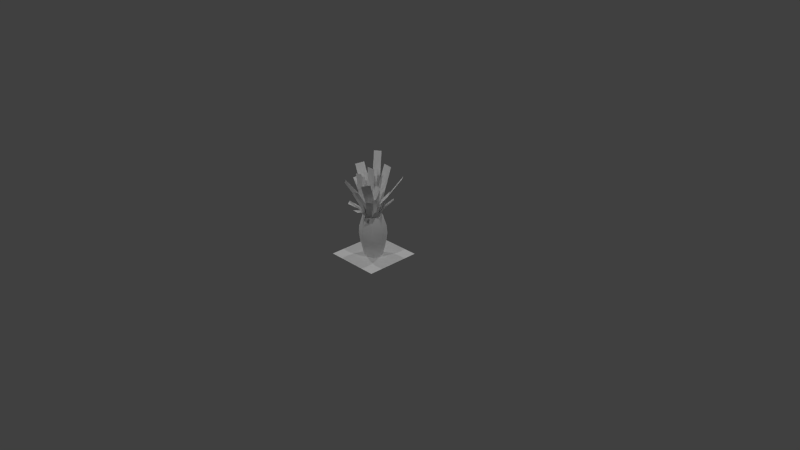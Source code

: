 # Source: plantfern.blend  (saved by Blender 2.70.0; exported with 4.5.12 LTS)
import bpy
from mathutils import Matrix  # noqa: F401  (used for matrix-valued properties, if any)

bpy.ops.wm.read_factory_settings(use_empty=True)
scene = bpy.context.scene
scene.name = 'Scene'

# ---- collections
col_collection_1 = bpy.data.collections.new('Collection 1'); scene.collection.children.link(col_collection_1)

# ---- materials (node trees are filled in below, after node groups)
mat_diffuse_001 = bpy.data.materials.new('DIFFUSE.001')
mat_diffuse_001.alpha_threshold = 0.0
mat_diffuse_001.use_transparent_shadow = False
mat_diffuse_001.specular_color = (0.1, 0.1, 0.1)
mat_diffuse_001.roughness = 0.5
mat_diffuse_001.line_color = (0.0, 0.0, 0.0, 1.0)
mat_diffuse = bpy.data.materials.new('DIFFUSE')
mat_diffuse.alpha_threshold = 0.0
mat_diffuse.use_transparent_shadow = False
mat_diffuse.specular_color = (0.1, 0.1, 0.1)
mat_diffuse.roughness = 0.5
mat_diffuse.line_color = (0.0, 0.0, 0.0, 1.0)

# ---- material node trees

# ---- world
world_world = bpy.data.worlds.new('World'); scene.world = world_world
world_world.color = (0.05088, 0.05088, 0.05088)
world_world.use_sun_shadow = False
world_world.sun_shadow_jitter_overblur = 0.0
world_world.cycles.sampling_method = 'NONE'
world_world.cycles.sample_map_resolution = 256
world_world.light_settings.ao_factor = 1.75

# ---- cameras
cam_camera = bpy.data.cameras.new('Camera')
cam_camera.clip_end = 100.0
cam_camera.lens = 35.0
cam_camera.sensor_width = 32.0
cam_camera.sensor_height = 18.0
cam_camera.ortho_scale = 7.314
cam_camera.dof.focus_distance = 0.0
cam_camera.dof.aperture_fstop = 128.0

# ---- lights
light_lamp_003 = bpy.data.lights.new('Lamp.003', 'POINT')
light_lamp_003.transmission_factor = 0.0
light_lamp_003.cutoff_distance = 30.0
light_lamp_003.energy = 100.0
light_lamp_003.shadow_buffer_clip_start = 1.001
light_lamp_003.shadow_soft_size = 0.1
light_lamp_003.shadow_maximum_resolution = 0.006
light_lamp_003.use_absolute_resolution = True
light_lamp_003.cycles.use_multiple_importance_sampling = False
light_lamp_002 = bpy.data.lights.new('Lamp.002', 'POINT')
light_lamp_002.transmission_factor = 0.0
light_lamp_002.cutoff_distance = 30.0
light_lamp_002.energy = 100.0
light_lamp_002.shadow_buffer_clip_start = 1.001
light_lamp_002.shadow_soft_size = 0.1
light_lamp_002.shadow_maximum_resolution = 0.006
light_lamp_002.use_absolute_resolution = True
light_lamp_002.cycles.use_multiple_importance_sampling = False
light_lamp_001 = bpy.data.lights.new('Lamp.001', 'POINT')
light_lamp_001.transmission_factor = 0.0
light_lamp_001.cutoff_distance = 30.0
light_lamp_001.energy = 100.0
light_lamp_001.shadow_buffer_clip_start = 1.001
light_lamp_001.shadow_soft_size = 0.1
light_lamp_001.shadow_maximum_resolution = 0.006
light_lamp_001.use_absolute_resolution = True
light_lamp_001.cycles.use_multiple_importance_sampling = False
light_lamp = bpy.data.lights.new('Lamp', 'POINT')
light_lamp.transmission_factor = 0.0
light_lamp.cutoff_distance = 30.0
light_lamp.energy = 100.0
light_lamp.shadow_buffer_clip_start = 1.001
light_lamp.shadow_soft_size = 0.1
light_lamp.shadow_maximum_resolution = 0.006
light_lamp.use_absolute_resolution = True
light_lamp.cycles.use_multiple_importance_sampling = False

# ---- meshes
me_s4studio_mesh_1 = bpy.data.meshes.new('s4studio_mesh_1')
me_s4studio_mesh_1.from_pydata([(0.0354, -0.07081, 0.7993), (0.101, -0.02503, 1.004), (-0.08112, 0.06043, 0.5484), (0.115, -0.06043, 0.7828), (-0.1303, 0.2765, 0.8059), (-0.009644, 0.07428, 0.5342), (0.06177, 0.04285, 0.5366), (-0.06177, 0.1709, 0.6955), (-0.1405, 0.1161, 0.6932), (-0.2131, 0.2296, 0.794), (0.1907, 0.1888, 0.7614), (0.0329, 0.09565, 0.5484), (0.1329, 0.2422, 0.7516), (0.2847, -0.09015, 0.7231), (0.1248, 0.1082, 0.6701), (0.1394, -0.1032, 0.6606), (0.06183, 0.1564, 0.6682), (0.1005, -0.01154, 0.5484), (-0.0271, -0.08796, 0.5425), (-0.01245, -0.3042, 0.7214), (0.2186, 0.07843, 0.7472), (0.06293, -0.3, 0.7119), (0.2264, 0.008545, 0.7433), (0.1314, 0.04676, 0.6418), (0.1391, -0.02307, 0.638), (0.1729, -0.03131, 0.6587), (-0.05213, -0.08674, 0.5484), (0.05512, -0.05109, 0.5366), (0.245, -0.1582, 0.733), (-0.02417, -0.175, 0.6705), (-0.1069, -0.002869, 0.5465), (-0.08375, 0.04224, 0.5267), (-0.06934, -0.02899, 0.5366), (-0.2038, -0.2241, 0.7176), (0.02857, -0.1034, 0.5538), (0.05109, -0.1638, 0.6687), (0.09644, -0.0174, 0.5408), (-0.194, 0.1191, 0.7568), (-0.1328, 0.003967, 0.6493), (-0.2492, -0.1599, 0.7274), (-0.09986, -0.1442, 0.6589), (-0.1514, -0.08393, 0.6607), (0.07081, 0.0296, 0.5309), (-0.1251, 0.07361, 0.6431), (-0.2016, 0.04938, 0.763), (0.0, -0.1262, 0.5715), (-0.08924, -0.08924, 0.5715), (0.08924, -0.08924, 0.5715), (0.1262, -2.498e-08, 0.5715), (-0.1262, -2.498e-08, 0.5715), (0.0, -0.1262, 0.5715), (0.0, -0.1751, 0.4082), (0.1238, -0.1238, 0.4082), (0.1238, -0.1238, 0.4082), (0.1751, -1.784e-08, 0.4082), (-0.1238, -0.1238, 0.4082), (0.0, -0.1751, 0.4082), (0.0, -0.1813, 0.3048), (0.1282, -0.1282, 0.3048), (0.1813, -1.332e-08, 0.3048), (-0.1751, -1.784e-08, 0.4082), (-0.1282, -0.1282, 0.3048), (0.0, -0.1813, 0.3048), (0.1185, -0.1185, 0.2073), (0.1676, -9.061e-09, 0.2073), (-0.1813, -1.332e-08, 0.3048), (-0.1282, -0.1282, 0.3048), (0.1185, -0.1185, 0.2073), (0.1187, 0.0, 0.0), (0.0, -0.1676, 0.2073), (0.0, -0.1187, -5.189e-09), (0.08393, -0.08393, -3.669e-09), (0.0, -0.1676, 0.2073), (-0.1185, -0.1185, 0.2073), (0.0, -0.1187, -5.189e-09), (0.0, 0.1187, 5.189e-09), (-0.1187, 0.0, 0.0), (-0.08393, -0.08393, -3.669e-09), (-0.1676, -9.061e-09, 0.2073), (-0.1187, 0.0, 0.0), (-0.08393, 0.08393, 3.669e-09), (0.1262, -2.498e-08, 0.5715), (0.0, -0.1187, -5.189e-09), (0.08924, 0.08924, 0.5715), (-0.08393, -0.08393, -3.669e-09), (-0.08924, 0.08924, 0.5715), (0.0, 0.1262, 0.5715), (0.08924, -0.08924, 0.5715), (-0.08924, -0.08924, 0.5715), (0.0, -0.1262, 0.5715), (-0.1262, -2.498e-08, 0.5715), (0.08393, -0.08393, -3.669e-09), (0.0, -2.035e-08, 0.4656), (-0.03498, -0.07563, 0.4735), (0.02637, -0.1089, 0.5146), (0.08393, 0.08393, 3.669e-09), (0.1187, 0.0, 0.0), (-0.1074, -0.1729, 0.8511), (-0.2085, -0.152, 0.8335), (-0.07099, 0.07392, 0.5204), (0.05133, 0.09192, 0.5416), (-0.00293, -0.1389, 0.7124), (-0.1039, -0.118, 0.6949), (-0.2253, 0.2476, 1.298), (-0.103, 0.2656, 1.319), (0.01337, -0.05249, 0.6142), (-0.3424, -0.1539, 0.9425), (-0.1509, 0.1439, 0.9418), (-0.02863, 0.1619, 0.963), (-0.2836, -0.1843, 1.009), (-0.06409, -0.06092, 0.5613), (0.07569, 0.01508, 0.5225), (0.0003662, -0.06818, 0.5105), (-0.1126, -0.1027, 0.8395), (-0.1901, -0.111, 0.7866), (0.2258, -0.2208, 1.101), (0.1504, -0.3041, 1.089), (0.03565, -0.09076, 0.5448), (-0.08918, -0.08698, 1.114), (0.1434, -0.09192, 0.8414), (0.06812, -0.1752, 0.8295), (-0.1909, -0.08765, 1.092), (-0.06611, -0.09144, 0.5225), (0.05963, -0.158, 0.6978), (-0.1323, -0.1047, 0.8249), (0.2211, -0.1806, 0.8467), (-0.01471, -0.07587, 0.5555), (0.06488, -0.06549, 0.5389), (-0.05524, 0.01337, 0.5209), (0.02844, 0.06025, 0.5409), (-0.119, 0.1006, 1.075), (-0.04785, 0.07386, 0.8282), (-0.2027, 0.05365, 1.055), (-0.1315, 0.02698, 0.8082), (0.1806, -0.01465, 0.9876), (-0.03058, -0.104, 0.8472), (-0.03498, -0.07563, 0.4735), (0.06781, -0.02912, 0.5019), (0.1518, -0.2357, 0.8556), (0.1311, -0.1032, 0.7032), (0.04627, 0.05121, 0.5627), (-0.03015, -0.05817, 0.5186), (0.09192, -0.02484, 0.5311), (-0.03308, -0.2749, 0.9545), (0.05298, -0.05066, 0.5225), (0.05011, -0.2675, 0.9583), (0.1306, 0.1721, 0.844), (-0.0738, -0.008423, 0.8742), (0.1998, 0.07599, 0.8464), (0.05231, 0.007447, 0.5251), (-0.05786, 0.007935, 0.5208), (-0.02533, -0.08045, 0.5365), (-0.29, 0.007996, 1.002), (0.338, -0.04187, 0.932), (0.1978, -0.05664, 0.7841), (-0.03296, -0.1503, 0.7552), (0.05017, -0.1429, 0.7591), (-0.06611, 0.006653, 0.5225), (-0.2575, -0.08033, 1.017), (-0.1695, 0.01325, 0.7817), (0.2924, 0.03418, 0.9637), (0.01746, 0.08228, 0.5229), (0.2543, 0.2997, 1.075), (0.03748, 0.01172, 1.187), (-0.08088, 0.01093, 1.184), (-0.137, -0.07508, 0.7975), (-0.03449, 0.03357, 0.5157), (0.1521, 0.01941, 0.8158), (0.3235, 0.2036, 1.077), (0.08668, -0.01373, 0.5254), (0.04456, -0.00763, 0.8768), (0.1558, 0.1847, 1.199), (0.09003, 0.03168, 0.5043), (0.0004883, 0.09662, 0.8887), (-0.01917, 0.08533, 0.5355), (0.125, 0.09467, 0.8773), (0.03125, 0.1867, 1.21), (-0.3147, 0.1578, 1.148), (-0.094, -0.006165, 0.5287), (-0.2183, 0.01221, 0.8587), (-0.1443, 0.09998, 0.8876), (0.08924, 0.08924, 0.5715), (-0.3887, 0.07001, 1.119), (0.0, 0.1262, 0.5715), (0.1262, -2.498e-08, 0.5715), (-0.1262, -2.498e-08, 0.5715), (0.1238, 0.1238, 0.4082), (-0.08924, 0.08924, 0.5715), (0.0, 0.1262, 0.5715), (0.1238, 0.1238, 0.4082), (0.1751, -1.784e-08, 0.4082), (-0.1238, 0.1238, 0.4082), (0.1813, -1.332e-08, 0.3048), (0.0, 0.1751, 0.4082), (0.0, 0.1751, 0.4082), (0.1282, 0.1282, 0.3048), (-0.1751, -1.784e-08, 0.4082), (-0.1282, 0.1282, 0.3048), (-0.1813, -1.332e-08, 0.3048), (0.0, 0.1813, 0.3048), (0.0, 0.1813, 0.3048), (0.1676, -9.061e-09, 0.2073), (-0.1282, 0.1282, 0.3048), (0.1185, 0.1185, 0.2073), (0.0, 0.1676, 0.2073), (0.1185, 0.1185, 0.2073), (0.1187, 0.0, 0.0), (0.0, 0.1187, 5.189e-09), (0.08393, 0.08393, 3.669e-09), (-0.1185, 0.1185, 0.2073), (-0.1676, -9.061e-09, 0.2073), (0.0, 0.1187, 5.189e-09), (0.0, 0.1676, 0.2073), (-0.1187, 0.0, 0.0), (-0.08393, 0.08393, 3.669e-09), (0.0835, -0.01544, 0.8048), (-0.03418, -0.01795, 0.5265), (0.05005, -0.03528, 0.6714), (0.02149, -0.0268, 0.5435), (-0.02527, -0.03485, 0.6816), (0.008118, -0.01502, 0.8151), (0.1903, -0.1741, 0.8708), (0.07325, -0.08631, 0.5354), (0.1259, -0.1173, 0.7211), (0.09589, -0.02619, 0.539), (0.1484, -0.05719, 0.7247), (0.213, -0.114, 0.8744)], [], [(128, 131, 129), (128, 133, 131), (132, 131, 133), (132, 130, 131), (126, 3, 127), (126, 0, 3), (1, 3, 0), (1, 134, 3), (7, 2, 5), (7, 8, 2), (7, 9, 8), (7, 4, 9), (14, 11, 6), (14, 16, 11), (14, 12, 16), (14, 10, 12), (15, 17, 27), (15, 25, 17), (15, 13, 25), (15, 28, 13), (41, 26, 32), (41, 40, 26), (41, 33, 40), (41, 39, 33), (29, 34, 18), (29, 35, 34), (29, 21, 35), (29, 19, 21), (23, 42, 36), (23, 36, 24), (22, 23, 24), (22, 20, 23), (43, 30, 31), (43, 38, 30), (43, 44, 38), (43, 37, 44), (54, 48, 47), (54, 47, 53), (59, 54, 53), (59, 53, 58), (64, 59, 58), (64, 58, 63), (68, 64, 63), (68, 63, 71), (52, 47, 45), (52, 45, 51), (58, 52, 51), (58, 51, 57), (67, 58, 57), (67, 57, 72), (71, 67, 72), (71, 72, 70), (56, 50, 46), (56, 46, 55), (62, 56, 55), (62, 55, 61), (69, 62, 61), (69, 61, 73), (74, 69, 73), (74, 73, 77), (55, 46, 49), (55, 49, 60), (66, 55, 60), (66, 60, 65), (73, 66, 65), (73, 65, 78), (77, 73, 78), (77, 78, 76), (80, 75, 95), (91, 80, 95), (91, 84, 80), (79, 80, 84), (96, 91, 95), (82, 84, 91), (102, 94, 93), (102, 101, 94), (102, 97, 101), (102, 98, 97), (100, 107, 99), (100, 108, 107), (108, 103, 107), (108, 104, 103), (114, 105, 110), (114, 113, 105), (114, 109, 113), (114, 106, 109), (112, 119, 111), (112, 120, 119), (120, 115, 119), (120, 116, 115), (117, 124, 122), (117, 135, 124), (135, 121, 124), (135, 118, 121), (123, 137, 136), (123, 139, 137), (138, 139, 123), (138, 125, 139), (140, 154, 142), (140, 167, 154), (160, 154, 167), (160, 153, 154), (141, 156, 144), (141, 155, 156), (155, 145, 156), (155, 143, 145), (161, 148, 169), (161, 146, 148), (146, 168, 148), (146, 162, 168), (149, 147, 157), (149, 170, 147), (170, 164, 147), (170, 163, 164), (150, 165, 151), (150, 159, 165), (159, 158, 165), (159, 152, 158), (172, 173, 166), (172, 175, 173), (175, 176, 173), (175, 171, 176), (180, 178, 174), (180, 179, 178), (180, 182, 179), (180, 177, 182), (181, 184, 190), (181, 190, 186), (186, 190, 192), (186, 192, 195), (195, 192, 201), (195, 201, 205), (205, 201, 206), (205, 206, 208), (183, 181, 189), (183, 189, 194), (194, 189, 195), (194, 195, 200), (200, 195, 203), (200, 203, 204), (204, 203, 208), (204, 208, 207), (187, 188, 193), (187, 193, 191), (185, 187, 191), (185, 191, 196), (196, 191, 202), (196, 202, 198), (198, 202, 209), (198, 209, 210), (191, 193, 199), (191, 199, 197), (197, 199, 212), (197, 212, 209), (209, 212, 211), (209, 211, 214), (210, 209, 214), (210, 214, 213), (219, 218, 216), (219, 217, 218), (220, 217, 219), (220, 215, 217), (224, 223, 222), (224, 225, 223), (226, 223, 225), (226, 221, 223), (92, 87, 81), (92, 81, 83), (92, 83, 86), (92, 86, 85), (92, 85, 90), (92, 90, 88), (92, 88, 89), (92, 89, 87)])
me_s4studio_mesh_1.polygons.foreach_set('use_smooth', [True] * 174)
_uv = me_s4studio_mesh_1.uv_layers.new(name='uv_0')
_uv.uv.foreach_set('vector', [0.285, 0.01762, 0.1887, 0.3102, 0.1887, 0.01759, 0.285, 0.01762, 0.285, 0.3102, 0.1887, 0.3102, 0.285, 0.5687, 0.1887, 0.3102, 0.285, 0.3102, 0.285, 0.5687, 0.1887, 0.5687, 0.1887, 0.3102, 0.285, 0.01762, 0.1887, 0.3102, 0.1887, 0.01759, 0.285, 0.01762, 0.285, 0.3102, 0.1887, 0.3102, 0.285, 0.5687, 0.1887, 0.3102, 0.285, 0.3102, 0.285, 0.5687, 0.1887, 0.5687, 0.1887, 0.3102, 0.6226, 0.8033, 0.553, 0.6197, 0.6143, 0.617, 0.6226, 0.8033, 0.5384, 0.7926, 0.553, 0.6197, 0.6226, 0.8033, 0.5458, 0.9572, 0.5384, 0.7926, 0.6226, 0.8033, 0.6301, 0.9678, 0.5458, 0.9572, 0.6226, 0.8033, 0.553, 0.6197, 0.6143, 0.617, 0.6226, 0.8033, 0.5384, 0.7926, 0.553, 0.6197, 0.6226, 0.8033, 0.5458, 0.9572, 0.5384, 0.7926, 0.6226, 0.8033, 0.6301, 0.9678, 0.5458, 0.9572, 0.6226, 0.8033, 0.553, 0.6197, 0.6143, 0.617, 0.6226, 0.8033, 0.5384, 0.7926, 0.553, 0.6197, 0.6226, 0.8033, 0.5458, 0.9572, 0.5384, 0.7926, 0.6226, 0.8033, 0.6301, 0.9678, 0.5458, 0.9572, 0.6226, 0.8033, 0.553, 0.6197, 0.6143, 0.617, 0.6226, 0.8033, 0.5384, 0.7926, 0.553, 0.6197, 0.6226, 0.8033, 0.5458, 0.9572, 0.5384, 0.7926, 0.6226, 0.8033, 0.6301, 0.9678, 0.5458, 0.9572, 0.6226, 0.8033, 0.553, 0.6197, 0.6143, 0.617, 0.6226, 0.8033, 0.5384, 0.7926, 0.553, 0.6197, 0.6226, 0.8033, 0.5458, 0.9572, 0.5384, 0.7926, 0.6226, 0.8033, 0.6301, 0.9678, 0.5458, 0.9572, 0.6226, 0.8033, 0.6143, 0.617, 0.553, 0.6197, 0.6226, 0.8033, 0.553, 0.6197, 0.5384, 0.7926, 0.5458, 0.9572, 0.6226, 0.8033, 0.5384, 0.7926, 0.5458, 0.9572, 0.6301, 0.9678, 0.6226, 0.8033, 0.6226, 0.8033, 0.553, 0.6197, 0.6143, 0.617, 0.6226, 0.8033, 0.5384, 0.7926, 0.553, 0.6197, 0.6226, 0.8033, 0.5458, 0.9572, 0.5384, 0.7926, 0.6226, 0.8033, 0.6301, 0.9678, 0.5458, 0.9572, 0.9622, 0.4149, 0.9622, 0.5845, 0.8595, 0.5845, 0.9622, 0.4149, 0.8595, 0.5845, 0.8576, 0.416, 0.9622, 0.3273, 0.9622, 0.4149, 0.8576, 0.416, 0.9622, 0.3273, 0.8576, 0.416, 0.8556, 0.3273, 0.9622, 0.2423, 0.9622, 0.3273, 0.8556, 0.3273, 0.9622, 0.2423, 0.8556, 0.3273, 0.8571, 0.2415, 0.9622, 0.01831, 0.9622, 0.2423, 0.8571, 0.2415, 0.9622, 0.01831, 0.8571, 0.2415, 0.8581, 0.01927, 0.8576, 0.416, 0.8595, 0.5845, 0.7448, 0.5845, 0.8576, 0.416, 0.7448, 0.5845, 0.7447, 0.4163, 0.8556, 0.3273, 0.8576, 0.416, 0.7447, 0.4163, 0.8556, 0.3273, 0.7447, 0.4163, 0.7447, 0.3273, 0.8571, 0.2415, 0.8556, 0.3273, 0.7447, 0.3273, 0.8571, 0.2415, 0.7447, 0.3273, 0.7444, 0.2345, 0.8581, 0.01927, 0.8571, 0.2415, 0.7444, 0.2345, 0.8581, 0.01927, 0.7444, 0.2345, 0.7436, 0.01855, 0.7447, 0.4163, 0.7448, 0.5845, 0.6305, 0.5845, 0.7447, 0.4163, 0.6305, 0.5845, 0.6318, 0.4161, 0.7447, 0.3273, 0.7447, 0.4163, 0.6318, 0.4161, 0.7447, 0.3273, 0.6318, 0.4161, 0.6338, 0.3274, 0.7444, 0.2345, 0.7447, 0.3273, 0.6338, 0.3274, 0.7444, 0.2345, 0.6338, 0.3274, 0.6317, 0.2415, 0.7436, 0.01855, 0.7444, 0.2345, 0.6317, 0.2415, 0.7436, 0.01855, 0.6317, 0.2415, 0.629, 0.01969, 0.6318, 0.4161, 0.6305, 0.5845, 0.523, 0.5845, 0.6318, 0.4161, 0.523, 0.5845, 0.523, 0.415, 0.6338, 0.3274, 0.6318, 0.4161, 0.523, 0.415, 0.6338, 0.3274, 0.523, 0.415, 0.523, 0.3274, 0.6317, 0.2415, 0.6338, 0.3274, 0.523, 0.3274, 0.6317, 0.2415, 0.523, 0.3274, 0.523, 0.2424, 0.629, 0.01969, 0.6317, 0.2415, 0.523, 0.2424, 0.629, 0.01969, 0.523, 0.2424, 0.523, 0.01852, 0.3749, 0.9249, 0.319, 0.948, 0.2632, 0.9249, 0.2632, 0.8132, 0.3749, 0.9249, 0.2632, 0.9249, 0.2632, 0.8132, 0.3749, 0.8132, 0.3749, 0.9249, 0.3981, 0.869, 0.3749, 0.9249, 0.3749, 0.8132, 0.24, 0.869, 0.2632, 0.8132, 0.2632, 0.9249, 0.319, 0.79, 0.3749, 0.8132, 0.2632, 0.8132, 0.6226, 0.8033, 0.553, 0.6197, 0.6143, 0.617, 0.6226, 0.8033, 0.5384, 0.7926, 0.553, 0.6197, 0.6226, 0.8033, 0.5458, 0.9572, 0.5384, 0.7926, 0.6226, 0.8033, 0.6301, 0.9678, 0.5458, 0.9572, 0.1615, 0.04499, 0.01805, 0.5213, 0.01805, 0.04499, 0.1615, 0.04499, 0.1615, 0.5226, 0.01805, 0.5213, 0.1615, 0.5226, 0.01805, 0.9622, 0.01805, 0.5213, 0.1615, 0.5226, 0.1615, 0.9622, 0.01805, 0.9622, 0.1615, 0.5226, 0.01805, 0.04499, 0.1615, 0.04499, 0.1615, 0.5226, 0.01805, 0.5213, 0.01805, 0.04499, 0.1615, 0.5226, 0.01805, 0.9622, 0.01805, 0.5213, 0.1615, 0.5226, 0.1615, 0.9622, 0.01805, 0.9622, 0.4552, 0.02322, 0.3338, 0.3922, 0.3338, 0.02322, 0.4552, 0.02322, 0.4552, 0.3922, 0.3338, 0.3922, 0.4552, 0.3922, 0.3338, 0.7179, 0.3338, 0.3922, 0.4552, 0.3922, 0.4552, 0.7179, 0.3338, 0.7179, 0.4552, 0.02322, 0.3338, 0.3922, 0.3338, 0.02322, 0.4552, 0.02322, 0.4552, 0.3922, 0.3338, 0.3922, 0.4552, 0.3922, 0.3338, 0.7179, 0.3338, 0.3922, 0.4552, 0.3922, 0.4552, 0.7179, 0.3338, 0.7179, 0.6226, 0.8033, 0.553, 0.6197, 0.6143, 0.617, 0.6226, 0.8033, 0.5384, 0.7926, 0.553, 0.6197, 0.6301, 0.9678, 0.5384, 0.7926, 0.6226, 0.8033, 0.6301, 0.9678, 0.5458, 0.9572, 0.5384, 0.7926, 0.1615, 0.04499, 0.01805, 0.5213, 0.01805, 0.04499, 0.1615, 0.04499, 0.1615, 0.5226, 0.01805, 0.5213, 0.1615, 0.9622, 0.01805, 0.5213, 0.1615, 0.5226, 0.1615, 0.9622, 0.01805, 0.9622, 0.01805, 0.5213, 0.285, 0.01762, 0.1887, 0.3102, 0.1887, 0.01759, 0.285, 0.01762, 0.285, 0.3102, 0.1887, 0.3102, 0.285, 0.3102, 0.1887, 0.5687, 0.1887, 0.3102, 0.285, 0.3102, 0.285, 0.5687, 0.1887, 0.5687, 0.1615, 0.04499, 0.01805, 0.5213, 0.01805, 0.04499, 0.1615, 0.04499, 0.1615, 0.5226, 0.01805, 0.5213, 0.1615, 0.5226, 0.01805, 0.9622, 0.01805, 0.5213, 0.1615, 0.5226, 0.1615, 0.9622, 0.01805, 0.9622, 0.1615, 0.04499, 0.01805, 0.5213, 0.01805, 0.04499, 0.1615, 0.04499, 0.1615, 0.5226, 0.01805, 0.5213, 0.1615, 0.5226, 0.01805, 0.9622, 0.01805, 0.5213, 0.1615, 0.5226, 0.1615, 0.9622, 0.01805, 0.9622, 0.4552, 0.02322, 0.3338, 0.3922, 0.3338, 0.02322, 0.4552, 0.02322, 0.4552, 0.3922, 0.3338, 0.3922, 0.4552, 0.3922, 0.3338, 0.7179, 0.3338, 0.3922, 0.4552, 0.3922, 0.4552, 0.7179, 0.3338, 0.7179, 0.4552, 0.02322, 0.3338, 0.3922, 0.3338, 0.02322, 0.4552, 0.02322, 0.4552, 0.3922, 0.3338, 0.3922, 0.4552, 0.3922, 0.3338, 0.7179, 0.3338, 0.3922, 0.4552, 0.3922, 0.4552, 0.7179, 0.3338, 0.7179, 0.4552, 0.3922, 0.3338, 0.02322, 0.4552, 0.02322, 0.4552, 0.3922, 0.3338, 0.3922, 0.3338, 0.02322, 0.4552, 0.3922, 0.3338, 0.7179, 0.3338, 0.3922, 0.4552, 0.3922, 0.4552, 0.7179, 0.3338, 0.7179, 0.8595, 0.5845, 0.9622, 0.5845, 0.9622, 0.4149, 0.8595, 0.5845, 0.9622, 0.4149, 0.8576, 0.416, 0.8576, 0.416, 0.9622, 0.4149, 0.9622, 0.3273, 0.8576, 0.416, 0.9622, 0.3273, 0.8556, 0.3273, 0.8556, 0.3273, 0.9622, 0.3273, 0.9622, 0.2423, 0.8556, 0.3273, 0.9622, 0.2423, 0.8571, 0.2415, 0.8571, 0.2415, 0.9622, 0.2423, 0.9622, 0.01831, 0.8571, 0.2415, 0.9622, 0.01831, 0.8581, 0.01927, 0.7448, 0.5845, 0.8595, 0.5845, 0.8576, 0.416, 0.7448, 0.5845, 0.8576, 0.416, 0.7447, 0.4163, 0.7447, 0.4163, 0.8576, 0.416, 0.8556, 0.3273, 0.7447, 0.4163, 0.8556, 0.3273, 0.7447, 0.3273, 0.7447, 0.3273, 0.8556, 0.3273, 0.8571, 0.2415, 0.7447, 0.3273, 0.8571, 0.2415, 0.7444, 0.2345, 0.7444, 0.2345, 0.8571, 0.2415, 0.8581, 0.01927, 0.7444, 0.2345, 0.8581, 0.01927, 0.7436, 0.01855, 0.6305, 0.5845, 0.7448, 0.5845, 0.7447, 0.4163, 0.6305, 0.5845, 0.7447, 0.4163, 0.6318, 0.4161, 0.523, 0.5845, 0.6305, 0.5845, 0.6318, 0.4161, 0.523, 0.5845, 0.6318, 0.4161, 0.523, 0.415, 0.523, 0.415, 0.6318, 0.4161, 0.6338, 0.3274, 0.523, 0.415, 0.6338, 0.3274, 0.523, 0.3274, 0.523, 0.3274, 0.6338, 0.3274, 0.6317, 0.2415, 0.523, 0.3274, 0.6317, 0.2415, 0.523, 0.2424, 0.6318, 0.4161, 0.7447, 0.4163, 0.7447, 0.3273, 0.6318, 0.4161, 0.7447, 0.3273, 0.6338, 0.3274, 0.6338, 0.3274, 0.7447, 0.3273, 0.7444, 0.2345, 0.6338, 0.3274, 0.7444, 0.2345, 0.6317, 0.2415, 0.6317, 0.2415, 0.7444, 0.2345, 0.7436, 0.01855, 0.6317, 0.2415, 0.7436, 0.01855, 0.629, 0.01969, 0.523, 0.2424, 0.6317, 0.2415, 0.629, 0.01969, 0.523, 0.2424, 0.629, 0.01969, 0.523, 0.01852, 0.6226, 0.8033, 0.553, 0.6197, 0.6143, 0.617, 0.6226, 0.8033, 0.5384, 0.7926, 0.553, 0.6197, 0.6301, 0.9678, 0.5384, 0.7926, 0.6226, 0.8033, 0.6301, 0.9678, 0.5458, 0.9572, 0.5384, 0.7926, 0.285, 0.01762, 0.1887, 0.3102, 0.1887, 0.01759, 0.285, 0.01762, 0.285, 0.3102, 0.1887, 0.3102, 0.285, 0.5687, 0.1887, 0.3102, 0.285, 0.3102, 0.285, 0.5687, 0.1887, 0.5687, 0.1887, 0.3102, 0.8065, 0.791, 0.7098, 0.8877, 0.6698, 0.791, 0.8065, 0.791, 0.6698, 0.791, 0.7098, 0.6943, 0.8065, 0.791, 0.7098, 0.6943, 0.8065, 0.6542, 0.8065, 0.791, 0.8065, 0.6542, 0.9032, 0.6943, 0.8065, 0.791, 0.9032, 0.6943, 0.9432, 0.791, 0.8065, 0.791, 0.9432, 0.791, 0.9032, 0.8877, 0.8065, 0.791, 0.9032, 0.8877, 0.8065, 0.9278, 0.8065, 0.791, 0.8065, 0.9278, 0.7098, 0.8877])
_uv.active_render = True
_uv = me_s4studio_mesh_1.uv_layers.new(name='uv_1')
_uv.uv.foreach_set('vector', [0.285, 0.01762, 0.1887, 0.3102, 0.1887, 0.01759, 0.285, 0.01762, 0.285, 0.3102, 0.1887, 0.3102, 0.285, 0.5687, 0.1887, 0.3102, 0.285, 0.3102, 0.285, 0.5687, 0.1887, 0.5687, 0.1887, 0.3102, 0.285, 0.01762, 0.1887, 0.3102, 0.1887, 0.01759, 0.285, 0.01762, 0.285, 0.3102, 0.1887, 0.3102, 0.285, 0.5687, 0.1887, 0.3102, 0.285, 0.3102, 0.285, 0.5687, 0.1887, 0.5687, 0.1887, 0.3102, 0.6226, 0.8033, 0.553, 0.6197, 0.6143, 0.617, 0.6226, 0.8033, 0.5384, 0.7926, 0.553, 0.6197, 0.6226, 0.8033, 0.5458, 0.9572, 0.5384, 0.7926, 0.6226, 0.8033, 0.6301, 0.9678, 0.5458, 0.9572, 0.6226, 0.8033, 0.553, 0.6197, 0.6143, 0.617, 0.6226, 0.8033, 0.5384, 0.7926, 0.553, 0.6197, 0.6226, 0.8033, 0.5458, 0.9572, 0.5384, 0.7926, 0.6226, 0.8033, 0.6301, 0.9678, 0.5458, 0.9572, 0.6226, 0.8033, 0.553, 0.6197, 0.6143, 0.617, 0.6226, 0.8033, 0.5384, 0.7926, 0.553, 0.6197, 0.6226, 0.8033, 0.5458, 0.9572, 0.5384, 0.7926, 0.6226, 0.8033, 0.6301, 0.9678, 0.5458, 0.9572, 0.6226, 0.8033, 0.553, 0.6197, 0.6143, 0.617, 0.6226, 0.8033, 0.5384, 0.7926, 0.553, 0.6197, 0.6226, 0.8033, 0.5458, 0.9572, 0.5384, 0.7926, 0.6226, 0.8033, 0.6301, 0.9678, 0.5458, 0.9572, 0.6226, 0.8033, 0.553, 0.6197, 0.6143, 0.617, 0.6226, 0.8033, 0.5384, 0.7926, 0.553, 0.6197, 0.6226, 0.8033, 0.5458, 0.9572, 0.5384, 0.7926, 0.6226, 0.8033, 0.6301, 0.9678, 0.5458, 0.9572, 0.6226, 0.8033, 0.6143, 0.617, 0.553, 0.6197, 0.6226, 0.8033, 0.553, 0.6197, 0.5384, 0.7926, 0.5458, 0.9572, 0.6226, 0.8033, 0.5384, 0.7926, 0.5458, 0.9572, 0.6301, 0.9678, 0.6226, 0.8033, 0.6226, 0.8033, 0.553, 0.6197, 0.6143, 0.617, 0.6226, 0.8033, 0.5384, 0.7926, 0.553, 0.6197, 0.6226, 0.8033, 0.5458, 0.9572, 0.5384, 0.7926, 0.6226, 0.8033, 0.6301, 0.9678, 0.5458, 0.9572, 0.9622, 0.4149, 0.9622, 0.5845, 0.8595, 0.5845, 0.9622, 0.4149, 0.8595, 0.5845, 0.8576, 0.416, 0.9622, 0.3273, 0.9622, 0.4149, 0.8576, 0.416, 0.9622, 0.3273, 0.8576, 0.416, 0.8556, 0.3273, 0.9622, 0.2423, 0.9622, 0.3273, 0.8556, 0.3273, 0.9622, 0.2423, 0.8556, 0.3273, 0.8571, 0.2415, 0.9622, 0.01831, 0.9622, 0.2423, 0.8571, 0.2415, 0.9622, 0.01831, 0.8571, 0.2415, 0.8581, 0.01927, 0.8576, 0.416, 0.8595, 0.5845, 0.7448, 0.5845, 0.8576, 0.416, 0.7448, 0.5845, 0.7447, 0.4163, 0.8556, 0.3273, 0.8576, 0.416, 0.7447, 0.4163, 0.8556, 0.3273, 0.7447, 0.4163, 0.7447, 0.3273, 0.8571, 0.2415, 0.8556, 0.3273, 0.7447, 0.3273, 0.8571, 0.2415, 0.7447, 0.3273, 0.7444, 0.2345, 0.8581, 0.01927, 0.8571, 0.2415, 0.7444, 0.2345, 0.8581, 0.01927, 0.7444, 0.2345, 0.7436, 0.01855, 0.7447, 0.4163, 0.7448, 0.5845, 0.6305, 0.5845, 0.7447, 0.4163, 0.6305, 0.5845, 0.6318, 0.4161, 0.7447, 0.3273, 0.7447, 0.4163, 0.6318, 0.4161, 0.7447, 0.3273, 0.6318, 0.4161, 0.6338, 0.3274, 0.7444, 0.2345, 0.7447, 0.3273, 0.6338, 0.3274, 0.7444, 0.2345, 0.6338, 0.3274, 0.6317, 0.2415, 0.7436, 0.01855, 0.7444, 0.2345, 0.6317, 0.2415, 0.7436, 0.01855, 0.6317, 0.2415, 0.629, 0.01969, 0.6318, 0.4161, 0.6305, 0.5845, 0.523, 0.5845, 0.6318, 0.4161, 0.523, 0.5845, 0.523, 0.415, 0.6338, 0.3274, 0.6318, 0.4161, 0.523, 0.415, 0.6338, 0.3274, 0.523, 0.415, 0.523, 0.3274, 0.6317, 0.2415, 0.6338, 0.3274, 0.523, 0.3274, 0.6317, 0.2415, 0.523, 0.3274, 0.523, 0.2424, 0.629, 0.01969, 0.6317, 0.2415, 0.523, 0.2424, 0.629, 0.01969, 0.523, 0.2424, 0.523, 0.01852, 0.3749, 0.9249, 0.319, 0.948, 0.2632, 0.9249, 0.2632, 0.8132, 0.3749, 0.9249, 0.2632, 0.9249, 0.2632, 0.8132, 0.3749, 0.8132, 0.3749, 0.9249, 0.3981, 0.869, 0.3749, 0.9249, 0.3749, 0.8132, 0.24, 0.869, 0.2632, 0.8132, 0.2632, 0.9249, 0.319, 0.79, 0.3749, 0.8132, 0.2632, 0.8132, 0.6226, 0.8033, 0.553, 0.6197, 0.6143, 0.617, 0.6226, 0.8033, 0.5384, 0.7926, 0.553, 0.6197, 0.6226, 0.8033, 0.5458, 0.9572, 0.5384, 0.7926, 0.6226, 0.8033, 0.6301, 0.9678, 0.5458, 0.9572, 0.1615, 0.04499, 0.01805, 0.5213, 0.01805, 0.04499, 0.1615, 0.04499, 0.1615, 0.5226, 0.01805, 0.5213, 0.1615, 0.5226, 0.01805, 0.9622, 0.01805, 0.5213, 0.1615, 0.5226, 0.1615, 0.9622, 0.01805, 0.9622, 0.1615, 0.5226, 0.01805, 0.04499, 0.1615, 0.04499, 0.1615, 0.5226, 0.01805, 0.5213, 0.01805, 0.04499, 0.1615, 0.5226, 0.01805, 0.9622, 0.01805, 0.5213, 0.1615, 0.5226, 0.1615, 0.9622, 0.01805, 0.9622, 0.4552, 0.02322, 0.3338, 0.3922, 0.3338, 0.02322, 0.4552, 0.02322, 0.4552, 0.3922, 0.3338, 0.3922, 0.4552, 0.3922, 0.3338, 0.7179, 0.3338, 0.3922, 0.4552, 0.3922, 0.4552, 0.7179, 0.3338, 0.7179, 0.4552, 0.02322, 0.3338, 0.3922, 0.3338, 0.02322, 0.4552, 0.02322, 0.4552, 0.3922, 0.3338, 0.3922, 0.4552, 0.3922, 0.3338, 0.7179, 0.3338, 0.3922, 0.4552, 0.3922, 0.4552, 0.7179, 0.3338, 0.7179, 0.6226, 0.8033, 0.553, 0.6197, 0.6143, 0.617, 0.6226, 0.8033, 0.5384, 0.7926, 0.553, 0.6197, 0.6301, 0.9678, 0.5384, 0.7926, 0.6226, 0.8033, 0.6301, 0.9678, 0.5458, 0.9572, 0.5384, 0.7926, 0.1615, 0.04499, 0.01805, 0.5213, 0.01805, 0.04499, 0.1615, 0.04499, 0.1615, 0.5226, 0.01805, 0.5213, 0.1615, 0.9622, 0.01805, 0.5213, 0.1615, 0.5226, 0.1615, 0.9622, 0.01805, 0.9622, 0.01805, 0.5213, 0.285, 0.01762, 0.1887, 0.3102, 0.1887, 0.01759, 0.285, 0.01762, 0.285, 0.3102, 0.1887, 0.3102, 0.285, 0.3102, 0.1887, 0.5687, 0.1887, 0.3102, 0.285, 0.3102, 0.285, 0.5687, 0.1887, 0.5687, 0.1615, 0.04499, 0.01805, 0.5213, 0.01805, 0.04499, 0.1615, 0.04499, 0.1615, 0.5226, 0.01805, 0.5213, 0.1615, 0.5226, 0.01805, 0.9622, 0.01805, 0.5213, 0.1615, 0.5226, 0.1615, 0.9622, 0.01805, 0.9622, 0.1615, 0.04499, 0.01805, 0.5213, 0.01805, 0.04499, 0.1615, 0.04499, 0.1615, 0.5226, 0.01805, 0.5213, 0.1615, 0.5226, 0.01805, 0.9622, 0.01805, 0.5213, 0.1615, 0.5226, 0.1615, 0.9622, 0.01805, 0.9622, 0.4552, 0.02322, 0.3338, 0.3922, 0.3338, 0.02322, 0.4552, 0.02322, 0.4552, 0.3922, 0.3338, 0.3922, 0.4552, 0.3922, 0.3338, 0.7179, 0.3338, 0.3922, 0.4552, 0.3922, 0.4552, 0.7179, 0.3338, 0.7179, 0.4552, 0.02322, 0.3338, 0.3922, 0.3338, 0.02322, 0.4552, 0.02322, 0.4552, 0.3922, 0.3338, 0.3922, 0.4552, 0.3922, 0.3338, 0.7179, 0.3338, 0.3922, 0.4552, 0.3922, 0.4552, 0.7179, 0.3338, 0.7179, 0.4552, 0.3922, 0.3338, 0.02322, 0.4552, 0.02322, 0.4552, 0.3922, 0.3338, 0.3922, 0.3338, 0.02322, 0.4552, 0.3922, 0.3338, 0.7179, 0.3338, 0.3922, 0.4552, 0.3922, 0.4552, 0.7179, 0.3338, 0.7179, 0.8595, 0.5845, 0.9622, 0.5845, 0.9622, 0.4149, 0.8595, 0.5845, 0.9622, 0.4149, 0.8576, 0.416, 0.8576, 0.416, 0.9622, 0.4149, 0.9622, 0.3273, 0.8576, 0.416, 0.9622, 0.3273, 0.8556, 0.3273, 0.8556, 0.3273, 0.9622, 0.3273, 0.9622, 0.2423, 0.8556, 0.3273, 0.9622, 0.2423, 0.8571, 0.2415, 0.8571, 0.2415, 0.9622, 0.2423, 0.9622, 0.01831, 0.8571, 0.2415, 0.9622, 0.01831, 0.8581, 0.01927, 0.7448, 0.5845, 0.8595, 0.5845, 0.8576, 0.416, 0.7448, 0.5845, 0.8576, 0.416, 0.7447, 0.4163, 0.7447, 0.4163, 0.8576, 0.416, 0.8556, 0.3273, 0.7447, 0.4163, 0.8556, 0.3273, 0.7447, 0.3273, 0.7447, 0.3273, 0.8556, 0.3273, 0.8571, 0.2415, 0.7447, 0.3273, 0.8571, 0.2415, 0.7444, 0.2345, 0.7444, 0.2345, 0.8571, 0.2415, 0.8581, 0.01927, 0.7444, 0.2345, 0.8581, 0.01927, 0.7436, 0.01855, 0.6305, 0.5845, 0.7448, 0.5845, 0.7447, 0.4163, 0.6305, 0.5845, 0.7447, 0.4163, 0.6318, 0.4161, 0.523, 0.5845, 0.6305, 0.5845, 0.6318, 0.4161, 0.523, 0.5845, 0.6318, 0.4161, 0.523, 0.415, 0.523, 0.415, 0.6318, 0.4161, 0.6338, 0.3274, 0.523, 0.415, 0.6338, 0.3274, 0.523, 0.3274, 0.523, 0.3274, 0.6338, 0.3274, 0.6317, 0.2415, 0.523, 0.3274, 0.6317, 0.2415, 0.523, 0.2424, 0.6318, 0.4161, 0.7447, 0.4163, 0.7447, 0.3273, 0.6318, 0.4161, 0.7447, 0.3273, 0.6338, 0.3274, 0.6338, 0.3274, 0.7447, 0.3273, 0.7444, 0.2345, 0.6338, 0.3274, 0.7444, 0.2345, 0.6317, 0.2415, 0.6317, 0.2415, 0.7444, 0.2345, 0.7436, 0.01855, 0.6317, 0.2415, 0.7436, 0.01855, 0.629, 0.01969, 0.523, 0.2424, 0.6317, 0.2415, 0.629, 0.01969, 0.523, 0.2424, 0.629, 0.01969, 0.523, 0.01852, 0.6226, 0.8033, 0.553, 0.6197, 0.6143, 0.617, 0.6226, 0.8033, 0.5384, 0.7926, 0.553, 0.6197, 0.6301, 0.9678, 0.5384, 0.7926, 0.6226, 0.8033, 0.6301, 0.9678, 0.5458, 0.9572, 0.5384, 0.7926, 0.285, 0.01762, 0.1887, 0.3102, 0.1887, 0.01759, 0.285, 0.01762, 0.285, 0.3102, 0.1887, 0.3102, 0.285, 0.5687, 0.1887, 0.3102, 0.285, 0.3102, 0.285, 0.5687, 0.1887, 0.5687, 0.1887, 0.3102, 0.8065, 0.791, 0.7098, 0.8877, 0.6698, 0.791, 0.8065, 0.791, 0.6698, 0.791, 0.7098, 0.6943, 0.8065, 0.791, 0.7098, 0.6943, 0.8065, 0.6542, 0.8065, 0.791, 0.8065, 0.6542, 0.9032, 0.6943, 0.8065, 0.791, 0.9032, 0.6943, 0.9432, 0.791, 0.8065, 0.791, 0.9432, 0.791, 0.9032, 0.8877, 0.8065, 0.791, 0.9032, 0.8877, 0.8065, 0.9278, 0.8065, 0.791, 0.8065, 0.9278, 0.7098, 0.8877])
me_s4studio_mesh_1.materials.append(mat_diffuse_001)
me_s4studio_mesh_1.use_remesh_preserve_volume = False
me_s4studio_mesh_1.use_remesh_preserve_attributes = False
me_s4studio_mesh_1.use_mirror_vertex_groups = False
me_s4studio_mesh_1.update()
me_s4studio_mesh_0 = bpy.data.meshes.new('s4studio_mesh_0')
me_s4studio_mesh_0.from_pydata([(0.3718, 0.3718, 0.005871), (0.3718, -0.3718, 0.005871), (-0.3718, -0.3718, 0.005871), (-0.3718, 0.3718, 0.005871)], [], [(1, 0, 3), (1, 3, 2)])
me_s4studio_mesh_0.polygons.foreach_set('use_smooth', [True] * 2)
_uv = me_s4studio_mesh_0.uv_layers.new(name='uv_0')
_uv.uv.foreach_set('vector', [0.7914, 0.8106, 0.7914, 0.9876, 0.6143, 0.9876, 0.7914, 0.8106, 0.6143, 0.9876, 0.6143, 0.8106])
me_s4studio_mesh_0.materials.append(mat_diffuse)
me_s4studio_mesh_0.use_remesh_preserve_volume = False
me_s4studio_mesh_0.use_remesh_preserve_attributes = False
me_s4studio_mesh_0.use_mirror_vertex_groups = False
me_s4studio_mesh_0.update()
arm_none_armature_data = bpy.data.armatures.new('None_Armature_Data')  # bones are not reproduced

# ---- objects
ob_rig = bpy.data.objects.new('rig', arm_none_armature_data)
ob_s4studio_mesh_1 = bpy.data.objects.new('s4studio_mesh_1', me_s4studio_mesh_1)
ob_s4studio_mesh_0 = bpy.data.objects.new('s4studio_mesh_0', me_s4studio_mesh_0)
ob_lamp_003 = bpy.data.objects.new('Lamp.003', light_lamp_003)
ob_lamp_002 = bpy.data.objects.new('Lamp.002', light_lamp_002)
ob_lamp_001 = bpy.data.objects.new('Lamp.001', light_lamp_001)
ob_lamp_004 = bpy.data.objects.new('Lamp.004', light_lamp)
ob_camera = bpy.data.objects.new('Camera', cam_camera)

# ---- transforms, parenting, visibility, modifiers, constraints
ob_rig.location = (0.0, 0.0, 0.0)
ob_rig.show_in_front = True
ob_rig.lineart.crease_threshold = 0.0
ob_s4studio_mesh_1.location = (0.0, 0.0, 0.0)
ob_s4studio_mesh_1.show_transparent = True
ob_s4studio_mesh_1.lineart.crease_threshold = 0.0
_vg = ob_s4studio_mesh_1.vertex_groups.new(name='transformBone')
_vg.add([0, 1, 2, 3, 4, 5, 6, 7, 8, 9, 10, 11, 12, 13, 14, 15, 16, 17, 18, 19, 20, 21, 22, 23, 24, 25, 26, 27, 28, 29, 30, 31, 32, 33, 34, 35, 36, 37, 38, 39, 40, 41, 42, 43, 44, 45, 46, 47, 48, 49, 50, 51, 52, 53, 54, 55, 56, 57, 58, 59, 60, 61, 62, 63, 64, 65, 66, 67, 68, 69, 70, 71, 72, 73, 74, 75, 76, 77, 78, 79, 80, 81, 82, 83, 84, 85, 86, 87, 88, 89, 90, 91, 92, 93, 94, 95, 96, 97, 98, 99, 100, 101, 102, 103, 104, 105, 106, 107, 108, 109, 110, 111, 112, 113, 114, 115, 116, 117, 118, 119, 120, 121, 122, 123, 124, 125, 126, 127, 128, 129, 130, 131, 132, 133, 134, 135, 136, 137, 138, 139, 140, 141, 142, 143, 144, 145, 146, 147, 148, 149, 150, 151, 152, 153, 154, 155, 156, 157, 158, 159, 160, 161, 162, 163, 164, 165, 166, 167, 168, 169, 170, 171, 172, 173, 174, 175, 176, 177, 178, 179, 180, 181, 182, 183, 184, 185, 186, 187, 188, 189, 190, 191, 192, 193, 194, 195, 196, 197, 198, 199, 200, 201, 202, 203, 204, 205, 206, 207, 208, 209, 210, 211, 212, 213, 214, 215, 216, 217, 218, 219, 220, 221, 222, 223, 224, 225, 226], 1.0, 'REPLACE')
_m = ob_s4studio_mesh_1.modifiers.new('s4studio_mesh_1_skin', 'ARMATURE')
_m.object = ob_rig
ob_s4studio_mesh_0.location = (0.0, 0.0, 0.0)
ob_s4studio_mesh_0.show_transparent = True
ob_s4studio_mesh_0.lineart.crease_threshold = 0.0
_m = ob_s4studio_mesh_0.modifiers.new('s4studio_mesh_0_skin', 'ARMATURE')
_m.object = ob_rig
ob_lamp_003.location = (0.0, -3.0, 4.0)
ob_lamp_003.rotation_euler = (0.6503, 0.05522, 1.866)
ob_lamp_003.lock_rotations_4d = False
ob_lamp_003.empty_display_type = 'ARROWS'
ob_lamp_003.color = (0.0, 0.0, 0.0, 0.0)
ob_lamp_003.lineart.crease_threshold = 0.0
ob_lamp_002.location = (0.0, 3.0, 4.0)
ob_lamp_002.rotation_euler = (0.6503, 0.05522, 1.866)
ob_lamp_002.lock_rotations_4d = False
ob_lamp_002.empty_display_type = 'ARROWS'
ob_lamp_002.color = (0.0, 0.0, 0.0, 0.0)
ob_lamp_002.lineart.crease_threshold = 0.0
ob_lamp_001.location = (-3.0, 0.0, 4.0)
ob_lamp_001.rotation_euler = (0.6503, 0.05522, 1.866)
ob_lamp_001.lock_rotations_4d = False
ob_lamp_001.empty_display_type = 'ARROWS'
ob_lamp_001.color = (0.0, 0.0, 0.0, 0.0)
ob_lamp_001.lineart.crease_threshold = 0.0
ob_lamp_004.location = (3.0, 0.0, 4.0)
ob_lamp_004.rotation_euler = (0.6503, 0.05522, 1.866)
ob_lamp_004.lock_rotations_4d = False
ob_lamp_004.empty_display_type = 'ARROWS'
ob_lamp_004.color = (0.0, 0.0, 0.0, 0.0)
ob_lamp_004.lineart.crease_threshold = 0.0
ob_camera.location = (7.481, -6.508, 5.344)
ob_camera.rotation_euler = (1.109, 0.01082, 0.8149)
ob_camera.lock_rotations_4d = False
ob_camera.empty_display_type = 'ARROWS'
ob_camera.color = (0.0, 0.0, 0.0, 0.0)
ob_camera.display_type = 'WIRE'
ob_camera.lineart.crease_threshold = 0.0

# ---- collection membership
col_collection_1.objects.link(ob_rig)
col_collection_1.objects.link(ob_s4studio_mesh_1)
col_collection_1.objects.link(ob_s4studio_mesh_0)
col_collection_1.objects.link(ob_lamp_003)
col_collection_1.objects.link(ob_lamp_002)
col_collection_1.objects.link(ob_lamp_001)
col_collection_1.objects.link(ob_lamp_004)
col_collection_1.objects.link(ob_camera)

# ---- scene / render settings (as saved in the file)
scene.camera = ob_camera
scene.frame_start = 1; scene.frame_end = 250; scene.frame_set(1)
scene.render.engine = 'BLENDER_EEVEE_NEXT'
scene.render.resolution_percentage = 50
scene.render.dither_intensity = 0.0
scene.cycles.use_denoising = False
scene.cycles.samples = 10
scene.cycles.sampling_pattern = 'TABULATED_SOBOL'
scene.cycles.light_sampling_threshold = 0.0
scene.cycles.use_adaptive_sampling = False
scene.cycles.use_light_tree = False
scene.cycles.blur_glossy = 0.0
scene.cycles.volume_bounces = 1
scene.cycles.pixel_filter_type = 'GAUSSIAN'
scene.cycles.sample_clamp_indirect = 0.0
scene.view_settings.view_transform = 'Standard'
bpy.context.view_layer.update()
